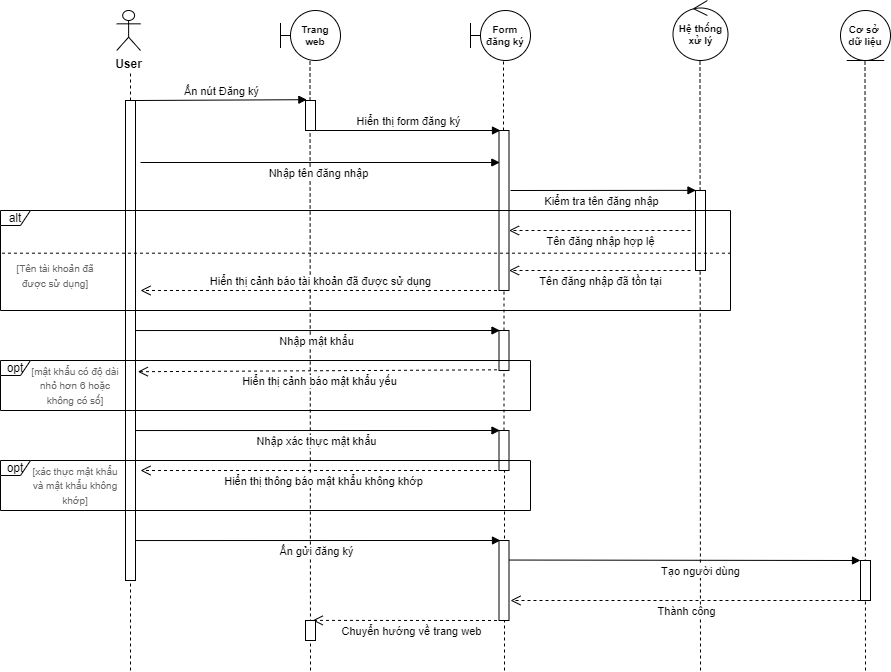

The diagram above was exported from draw.io. Its source (the exported page's mxGraphModel, read from the mxfile embedded in the PNG):
<mxGraphModel dx="1865" dy="579" grid="1" gridSize="10" guides="1" tooltips="1" connect="1" arrows="1" fold="1" page="1" pageScale="1" pageWidth="827" pageHeight="1169" math="0" shadow="0">
  <root>
    <mxCell id="0" />
    <mxCell id="1" parent="0" />
    <mxCell id="zNT0_8uMOMjN9nKI7FeH-1" value="&lt;b&gt;User&lt;/b&gt;" style="shape=umlActor;verticalLabelPosition=bottom;verticalAlign=top;html=1;outlineConnect=0;" vertex="1" parent="1">
      <mxGeometry x="-93.75" y="30" width="23.75" height="40" as="geometry" />
    </mxCell>
    <mxCell id="zNT0_8uMOMjN9nKI7FeH-4" value="" style="endArrow=none;dashed=1;html=1;rounded=0;" edge="1" parent="1">
      <mxGeometry width="50" height="50" relative="1" as="geometry">
        <mxPoint x="-80" y="690" as="sourcePoint" />
        <mxPoint x="-80" y="90" as="targetPoint" />
      </mxGeometry>
    </mxCell>
    <mxCell id="zNT0_8uMOMjN9nKI7FeH-9" value="" style="html=1;points=[];perimeter=orthogonalPerimeter;" vertex="1" parent="1">
      <mxGeometry x="-85" y="120" width="10" height="480" as="geometry" />
    </mxCell>
    <mxCell id="zNT0_8uMOMjN9nKI7FeH-10" value="Ấn nút Đăng ký" style="html=1;verticalAlign=bottom;endArrow=block;rounded=0;entryX=0.136;entryY=-0.027;entryDx=0;entryDy=0;entryPerimeter=0;" edge="1" parent="1" target="zNT0_8uMOMjN9nKI7FeH-12">
      <mxGeometry width="80" relative="1" as="geometry">
        <mxPoint x="-75" y="120" as="sourcePoint" />
        <mxPoint x="100" y="120" as="targetPoint" />
      </mxGeometry>
    </mxCell>
    <mxCell id="zNT0_8uMOMjN9nKI7FeH-11" value="" style="endArrow=none;dashed=1;html=1;rounded=0;" edge="1" parent="1">
      <mxGeometry width="50" height="50" relative="1" as="geometry">
        <mxPoint x="100" y="690" as="sourcePoint" />
        <mxPoint x="99.5" y="80" as="targetPoint" />
      </mxGeometry>
    </mxCell>
    <mxCell id="zNT0_8uMOMjN9nKI7FeH-12" value="" style="html=1;points=[];perimeter=orthogonalPerimeter;" vertex="1" parent="1">
      <mxGeometry x="95" y="120" width="10" height="30" as="geometry" />
    </mxCell>
    <mxCell id="zNT0_8uMOMjN9nKI7FeH-15" value="Hiển thị form đăng ký" style="html=1;verticalAlign=bottom;endArrow=block;rounded=0;" edge="1" parent="1">
      <mxGeometry width="80" relative="1" as="geometry">
        <mxPoint x="105" y="150" as="sourcePoint" />
        <mxPoint x="290" y="150" as="targetPoint" />
      </mxGeometry>
    </mxCell>
    <mxCell id="zNT0_8uMOMjN9nKI7FeH-16" value="" style="endArrow=none;dashed=1;html=1;rounded=0;startArrow=none;" edge="1" parent="1" source="zNT0_8uMOMjN9nKI7FeH-20">
      <mxGeometry width="50" height="50" relative="1" as="geometry">
        <mxPoint x="293.5" y="580" as="sourcePoint" />
        <mxPoint x="293" y="80" as="targetPoint" />
      </mxGeometry>
    </mxCell>
    <mxCell id="zNT0_8uMOMjN9nKI7FeH-17" value="" style="endArrow=none;dashed=1;html=1;rounded=0;" edge="1" parent="1">
      <mxGeometry width="50" height="50" relative="1" as="geometry">
        <mxPoint x="490" y="690" as="sourcePoint" />
        <mxPoint x="489.5" y="80" as="targetPoint" />
      </mxGeometry>
    </mxCell>
    <mxCell id="zNT0_8uMOMjN9nKI7FeH-20" value="" style="html=1;points=[];perimeter=orthogonalPerimeter;" vertex="1" parent="1">
      <mxGeometry x="288.5" y="150" width="10" height="160" as="geometry" />
    </mxCell>
    <mxCell id="zNT0_8uMOMjN9nKI7FeH-21" value="" style="endArrow=none;dashed=1;html=1;rounded=0;startArrow=none;" edge="1" parent="1" source="zNT0_8uMOMjN9nKI7FeH-52" target="zNT0_8uMOMjN9nKI7FeH-20">
      <mxGeometry width="50" height="50" relative="1" as="geometry">
        <mxPoint x="293.5" y="580" as="sourcePoint" />
        <mxPoint x="293" y="80" as="targetPoint" />
      </mxGeometry>
    </mxCell>
    <mxCell id="zNT0_8uMOMjN9nKI7FeH-22" value="" style="html=1;points=[];perimeter=orthogonalPerimeter;" vertex="1" parent="1">
      <mxGeometry x="485" y="210" width="10" height="80" as="geometry" />
    </mxCell>
    <mxCell id="zNT0_8uMOMjN9nKI7FeH-23" value="Nhập tên đăng nhập" style="html=1;verticalAlign=bottom;endArrow=block;rounded=0;entryX=0.083;entryY=0.2;entryDx=0;entryDy=0;entryPerimeter=0;" edge="1" parent="1" target="zNT0_8uMOMjN9nKI7FeH-20">
      <mxGeometry x="-0.0094" y="-20" width="80" relative="1" as="geometry">
        <mxPoint x="-70" y="182" as="sourcePoint" />
        <mxPoint x="90" y="200" as="targetPoint" />
        <mxPoint as="offset" />
      </mxGeometry>
    </mxCell>
    <mxCell id="zNT0_8uMOMjN9nKI7FeH-28" value="Kiểm tra tên đăng nhập" style="html=1;verticalAlign=bottom;endArrow=block;rounded=0;entryX=0.047;entryY=-0.002;entryDx=0;entryDy=0;entryPerimeter=0;" edge="1" parent="1" target="zNT0_8uMOMjN9nKI7FeH-22">
      <mxGeometry x="-0.0214" y="-20" width="80" relative="1" as="geometry">
        <mxPoint x="300" y="210" as="sourcePoint" />
        <mxPoint x="480" y="230" as="targetPoint" />
        <mxPoint as="offset" />
      </mxGeometry>
    </mxCell>
    <mxCell id="zNT0_8uMOMjN9nKI7FeH-35" value="alt" style="shape=umlFrame;whiteSpace=wrap;html=1;width=30;height=15;" vertex="1" parent="1">
      <mxGeometry x="-210" y="230" width="730" height="100" as="geometry" />
    </mxCell>
    <mxCell id="zNT0_8uMOMjN9nKI7FeH-42" value="Tên đăng nhập hợp lệ" style="html=1;verticalAlign=bottom;endArrow=open;dashed=1;endSize=8;rounded=0;" edge="1" parent="1">
      <mxGeometry x="-0.0083" y="20" relative="1" as="geometry">
        <mxPoint x="480" y="250" as="sourcePoint" />
        <mxPoint x="298.5" y="250" as="targetPoint" />
        <mxPoint as="offset" />
      </mxGeometry>
    </mxCell>
    <mxCell id="zNT0_8uMOMjN9nKI7FeH-44" value="" style="endArrow=none;dashed=1;html=1;rounded=0;entryX=1.003;entryY=0.427;entryDx=0;entryDy=0;entryPerimeter=0;exitX=0.002;exitY=0.427;exitDx=0;exitDy=0;exitPerimeter=0;" edge="1" parent="1" source="zNT0_8uMOMjN9nKI7FeH-35" target="zNT0_8uMOMjN9nKI7FeH-35">
      <mxGeometry width="50" height="50" relative="1" as="geometry">
        <mxPoint x="-180" y="280" as="sourcePoint" />
        <mxPoint x="330" y="260" as="targetPoint" />
      </mxGeometry>
    </mxCell>
    <mxCell id="zNT0_8uMOMjN9nKI7FeH-46" value="Tên đăng nhập đã tồn tại" style="html=1;verticalAlign=bottom;endArrow=open;dashed=1;endSize=8;rounded=0;" edge="1" parent="1">
      <mxGeometry x="-0.0083" y="20" relative="1" as="geometry">
        <mxPoint x="480" y="290" as="sourcePoint" />
        <mxPoint x="298.4999999999998" y="290" as="targetPoint" />
        <mxPoint as="offset" />
      </mxGeometry>
    </mxCell>
    <mxCell id="zNT0_8uMOMjN9nKI7FeH-50" value="Hiển thị cảnh báo tài khoản đã được sử dụng" style="html=1;verticalAlign=bottom;endArrow=open;dashed=1;endSize=8;rounded=0;" edge="1" parent="1">
      <mxGeometry x="-0.0098" relative="1" as="geometry">
        <mxPoint x="286.5" y="310" as="sourcePoint" />
        <mxPoint x="-70" y="310" as="targetPoint" />
        <mxPoint as="offset" />
      </mxGeometry>
    </mxCell>
    <mxCell id="zNT0_8uMOMjN9nKI7FeH-51" value="Nhập mật khẩu" style="html=1;verticalAlign=bottom;endArrow=block;rounded=0;entryX=0.083;entryY=0.2;entryDx=0;entryDy=0;entryPerimeter=0;exitX=0.987;exitY=0.141;exitDx=0;exitDy=0;exitPerimeter=0;" edge="1" parent="1">
      <mxGeometry x="-0.0094" y="-20" width="80" relative="1" as="geometry">
        <mxPoint x="-75.00000000000011" y="350.03999999999996" as="sourcePoint" />
        <mxPoint x="289.4599999999999" y="350" as="targetPoint" />
        <mxPoint as="offset" />
      </mxGeometry>
    </mxCell>
    <mxCell id="zNT0_8uMOMjN9nKI7FeH-52" value="" style="html=1;points=[];perimeter=orthogonalPerimeter;" vertex="1" parent="1">
      <mxGeometry x="288.5" y="350" width="10" height="40" as="geometry" />
    </mxCell>
    <mxCell id="zNT0_8uMOMjN9nKI7FeH-53" value="" style="endArrow=none;dashed=1;html=1;rounded=0;startArrow=none;" edge="1" parent="1" source="zNT0_8uMOMjN9nKI7FeH-62" target="zNT0_8uMOMjN9nKI7FeH-52">
      <mxGeometry width="50" height="50" relative="1" as="geometry">
        <mxPoint x="293.4999999999998" y="580" as="sourcePoint" />
        <mxPoint x="293.4999999999998" y="310" as="targetPoint" />
      </mxGeometry>
    </mxCell>
    <mxCell id="zNT0_8uMOMjN9nKI7FeH-54" value="&lt;font style=&quot;font-size: 10px&quot; color=&quot;#666666&quot;&gt;[Tên tài khoản đã&lt;br&gt;được sử dụng]&lt;/font&gt;" style="text;html=1;strokeColor=none;fillColor=none;align=center;verticalAlign=middle;whiteSpace=wrap;rounded=0;fontColor=#4D4D4D;" vertex="1" parent="1">
      <mxGeometry x="-200" y="280" width="90" height="30" as="geometry" />
    </mxCell>
    <mxCell id="zNT0_8uMOMjN9nKI7FeH-57" value="Hiển thị cảnh báo mật khẩu yếu" style="html=1;verticalAlign=bottom;endArrow=open;dashed=1;endSize=8;rounded=0;entryX=1.233;entryY=0.565;entryDx=0;entryDy=0;entryPerimeter=0;" edge="1" parent="1" target="zNT0_8uMOMjN9nKI7FeH-9">
      <mxGeometry x="-0.0083" y="20" relative="1" as="geometry">
        <mxPoint x="286.5" y="389.31" as="sourcePoint" />
        <mxPoint x="104.99999999999977" y="389.31" as="targetPoint" />
        <mxPoint as="offset" />
      </mxGeometry>
    </mxCell>
    <mxCell id="zNT0_8uMOMjN9nKI7FeH-58" value="opt" style="shape=umlFrame;whiteSpace=wrap;html=1;width=30;height=15;" vertex="1" parent="1">
      <mxGeometry x="-210" y="380" width="530" height="50" as="geometry" />
    </mxCell>
    <mxCell id="zNT0_8uMOMjN9nKI7FeH-59" value="&lt;font color=&quot;#666666&quot;&gt;&lt;span style=&quot;font-size: 10px&quot;&gt;[mật khẩu có độ dài nhỏ hơn 6 hoặc không có số]&lt;/span&gt;&lt;/font&gt;" style="text;html=1;strokeColor=none;fillColor=none;align=center;verticalAlign=middle;whiteSpace=wrap;rounded=0;fontColor=#4D4D4D;" vertex="1" parent="1">
      <mxGeometry x="-180" y="390" width="90" height="30" as="geometry" />
    </mxCell>
    <mxCell id="zNT0_8uMOMjN9nKI7FeH-61" value="Nhập xác thực mật khẩu" style="html=1;verticalAlign=bottom;endArrow=block;rounded=0;entryX=0.083;entryY=0.2;entryDx=0;entryDy=0;entryPerimeter=0;exitX=0.987;exitY=0.141;exitDx=0;exitDy=0;exitPerimeter=0;" edge="1" parent="1">
      <mxGeometry x="-0.0094" y="-20" width="80" relative="1" as="geometry">
        <mxPoint x="-74.99999999999977" y="450.03999999999996" as="sourcePoint" />
        <mxPoint x="289.46000000000004" y="450" as="targetPoint" />
        <mxPoint as="offset" />
      </mxGeometry>
    </mxCell>
    <mxCell id="zNT0_8uMOMjN9nKI7FeH-62" value="" style="html=1;points=[];perimeter=orthogonalPerimeter;" vertex="1" parent="1">
      <mxGeometry x="288.5" y="450" width="10" height="40" as="geometry" />
    </mxCell>
    <mxCell id="zNT0_8uMOMjN9nKI7FeH-63" value="" style="endArrow=none;dashed=1;html=1;rounded=0;" edge="1" parent="1" target="zNT0_8uMOMjN9nKI7FeH-62">
      <mxGeometry width="50" height="50" relative="1" as="geometry">
        <mxPoint x="294" y="690" as="sourcePoint" />
        <mxPoint x="293.5" y="390" as="targetPoint" />
      </mxGeometry>
    </mxCell>
    <mxCell id="zNT0_8uMOMjN9nKI7FeH-64" value="Hiển thị thông báo mật khẩu không khớp" style="html=1;verticalAlign=bottom;endArrow=open;dashed=1;endSize=8;rounded=0;" edge="1" parent="1">
      <mxGeometry x="-0.0247" y="20" relative="1" as="geometry">
        <mxPoint x="286.5" y="490" as="sourcePoint" />
        <mxPoint x="-70" y="490" as="targetPoint" />
        <mxPoint as="offset" />
      </mxGeometry>
    </mxCell>
    <mxCell id="zNT0_8uMOMjN9nKI7FeH-65" value="opt" style="shape=umlFrame;whiteSpace=wrap;html=1;width=30;height=15;" vertex="1" parent="1">
      <mxGeometry x="-210" y="480" width="530" height="50" as="geometry" />
    </mxCell>
    <mxCell id="zNT0_8uMOMjN9nKI7FeH-66" value="&lt;font color=&quot;#666666&quot;&gt;&lt;span style=&quot;font-size: 10px&quot;&gt;[xác thực mật khẩu và mật khẩu không khớp]&lt;/span&gt;&lt;/font&gt;" style="text;html=1;strokeColor=none;fillColor=none;align=center;verticalAlign=middle;whiteSpace=wrap;rounded=0;fontColor=#4D4D4D;" vertex="1" parent="1">
      <mxGeometry x="-180" y="490" width="90" height="30" as="geometry" />
    </mxCell>
    <mxCell id="zNT0_8uMOMjN9nKI7FeH-68" value="Ấn gửi đăng ký" style="html=1;verticalAlign=bottom;endArrow=block;rounded=0;exitX=0.987;exitY=0.141;exitDx=0;exitDy=0;exitPerimeter=0;" edge="1" parent="1">
      <mxGeometry x="-0.0094" y="-20" width="80" relative="1" as="geometry">
        <mxPoint x="-74.99999999999977" y="560.04" as="sourcePoint" />
        <mxPoint x="290" y="560" as="targetPoint" />
        <mxPoint as="offset" />
      </mxGeometry>
    </mxCell>
    <mxCell id="zNT0_8uMOMjN9nKI7FeH-70" value="" style="html=1;points=[];perimeter=orthogonalPerimeter;" vertex="1" parent="1">
      <mxGeometry x="288.5" y="560" width="10" height="80" as="geometry" />
    </mxCell>
    <mxCell id="zNT0_8uMOMjN9nKI7FeH-74" value="&lt;font color=&quot;#000000&quot;&gt;&lt;b&gt;Cơ sở &lt;br&gt;dữ liệu&lt;/b&gt;&lt;/font&gt;" style="ellipse;shape=umlEntity;whiteSpace=wrap;html=1;fontSize=10;fontColor=#666666;" vertex="1" parent="1">
      <mxGeometry x="630" y="30" width="50" height="50" as="geometry" />
    </mxCell>
    <mxCell id="zNT0_8uMOMjN9nKI7FeH-75" value="" style="endArrow=none;dashed=1;html=1;rounded=0;" edge="1" parent="1">
      <mxGeometry width="50" height="50" relative="1" as="geometry">
        <mxPoint x="655" y="690" as="sourcePoint" />
        <mxPoint x="654.5" y="80" as="targetPoint" />
      </mxGeometry>
    </mxCell>
    <mxCell id="zNT0_8uMOMjN9nKI7FeH-77" value="Tạo người dùng" style="html=1;verticalAlign=bottom;endArrow=block;rounded=0;exitX=0.987;exitY=0.141;exitDx=0;exitDy=0;exitPerimeter=0;" edge="1" parent="1">
      <mxGeometry x="0.0898" y="-20" width="80" relative="1" as="geometry">
        <mxPoint x="298.5000000000002" y="579.54" as="sourcePoint" />
        <mxPoint x="650" y="580" as="targetPoint" />
        <mxPoint as="offset" />
      </mxGeometry>
    </mxCell>
    <mxCell id="zNT0_8uMOMjN9nKI7FeH-78" value="" style="html=1;points=[];perimeter=orthogonalPerimeter;" vertex="1" parent="1">
      <mxGeometry x="650" y="580" width="10" height="40" as="geometry" />
    </mxCell>
    <mxCell id="zNT0_8uMOMjN9nKI7FeH-79" value="Thành công" style="html=1;verticalAlign=bottom;endArrow=open;dashed=1;endSize=8;rounded=0;" edge="1" parent="1">
      <mxGeometry x="-0.0083" y="20" relative="1" as="geometry">
        <mxPoint x="650" y="620" as="sourcePoint" />
        <mxPoint x="300" y="620" as="targetPoint" />
        <mxPoint as="offset" />
      </mxGeometry>
    </mxCell>
    <mxCell id="zNT0_8uMOMjN9nKI7FeH-80" value="Chuyển hướng về trang web" style="html=1;verticalAlign=bottom;endArrow=open;dashed=1;endSize=8;rounded=0;entryX=0.72;entryY=-0.005;entryDx=0;entryDy=0;entryPerimeter=0;" edge="1" parent="1" target="zNT0_8uMOMjN9nKI7FeH-81">
      <mxGeometry x="-0.0083" y="20" relative="1" as="geometry">
        <mxPoint x="298.5" y="640" as="sourcePoint" />
        <mxPoint x="110" y="640" as="targetPoint" />
        <mxPoint as="offset" />
      </mxGeometry>
    </mxCell>
    <mxCell id="zNT0_8uMOMjN9nKI7FeH-81" value="" style="html=1;points=[];perimeter=orthogonalPerimeter;" vertex="1" parent="1">
      <mxGeometry x="95" y="640" width="10" height="20" as="geometry" />
    </mxCell>
    <mxCell id="zNT0_8uMOMjN9nKI7FeH-85" value="&lt;font color=&quot;#000000&quot;&gt;&lt;b&gt;Trang web&lt;/b&gt;&lt;/font&gt;" style="shape=umlBoundary;whiteSpace=wrap;html=1;fontSize=10;fontColor=#666666;" vertex="1" parent="1">
      <mxGeometry x="70" y="30" width="60" height="50" as="geometry" />
    </mxCell>
    <mxCell id="zNT0_8uMOMjN9nKI7FeH-86" value="&lt;font color=&quot;#000000&quot;&gt;&lt;b&gt;Form đăng ký&lt;/b&gt;&lt;/font&gt;" style="shape=umlBoundary;whiteSpace=wrap;html=1;fontSize=10;fontColor=#666666;" vertex="1" parent="1">
      <mxGeometry x="260" y="30" width="60" height="50" as="geometry" />
    </mxCell>
    <mxCell id="zNT0_8uMOMjN9nKI7FeH-87" value="&lt;b&gt;&lt;font color=&quot;#000000&quot;&gt;Hệ thống xử lý&lt;/font&gt;&lt;/b&gt;" style="ellipse;shape=umlControl;whiteSpace=wrap;html=1;fontSize=10;fontColor=#666666;" vertex="1" parent="1">
      <mxGeometry x="462.5" y="20" width="55" height="60" as="geometry" />
    </mxCell>
  </root>
</mxGraphModel>